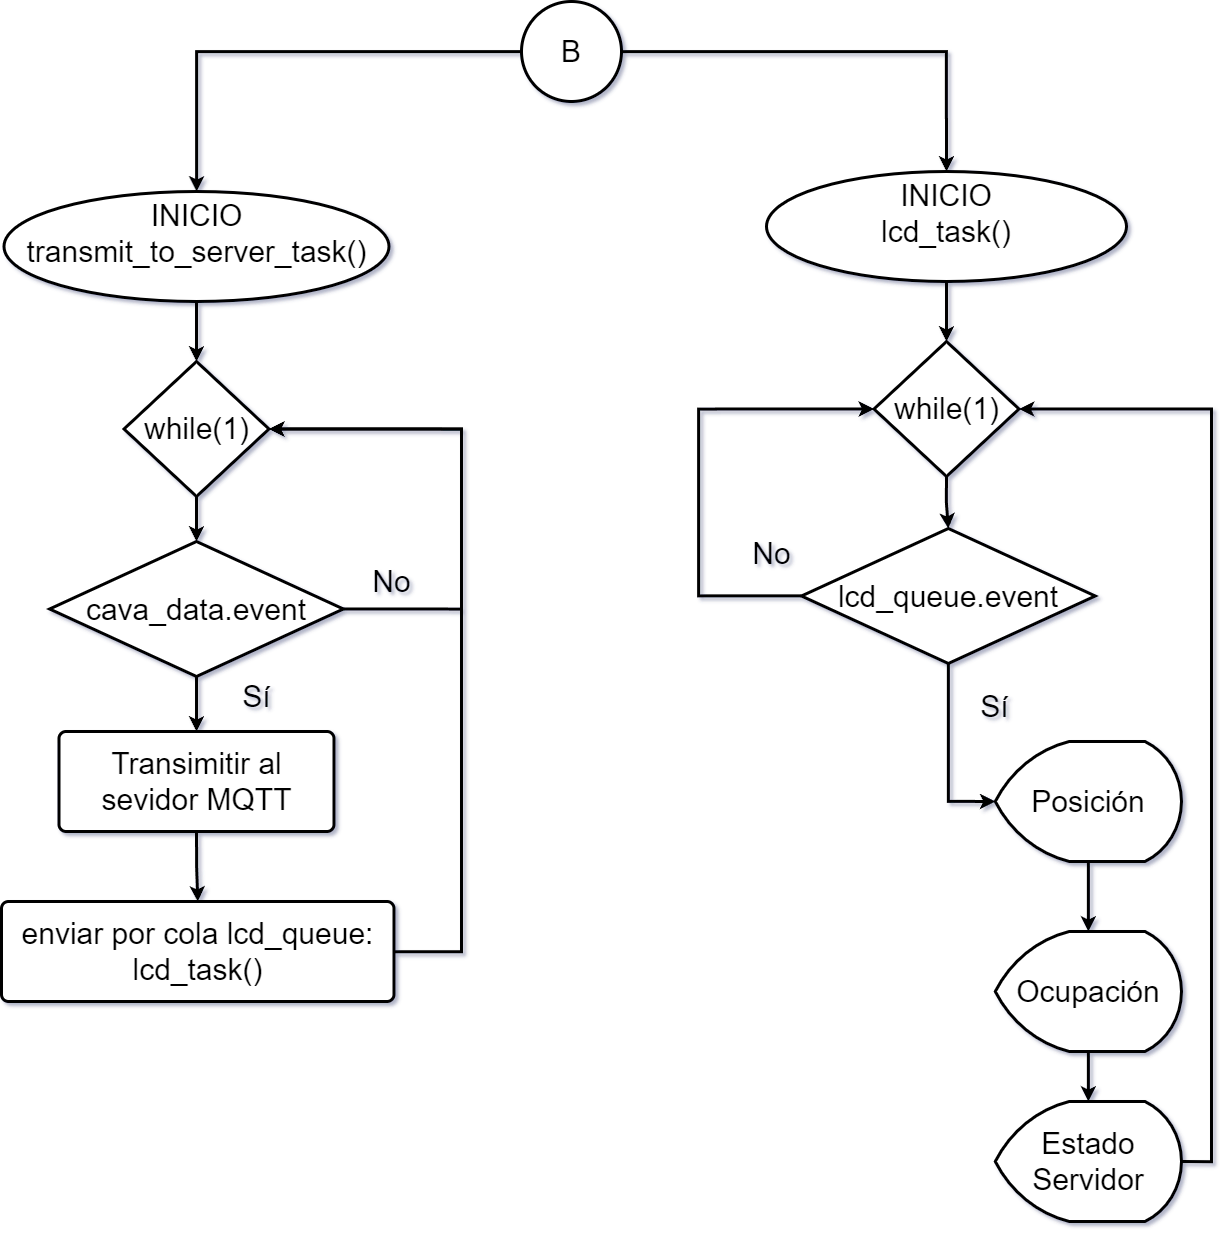

The diagram above was exported from draw.io. Its source (the exported page's mxGraphModel, read from the mxfile embedded in the PNG):
<mxGraphModel dx="2514" dy="1451" grid="1" gridSize="10" guides="1" tooltips="1" connect="1" arrows="1" fold="1" page="1" pageScale="1" pageWidth="827" pageHeight="1169" math="0" shadow="0">
  <root>
    <mxCell id="0" />
    <mxCell id="1" parent="0" />
    <mxCell id="vrbApglVVEgwy3GtWxv0-65" value="" style="edgeStyle=orthogonalEdgeStyle;rounded=0;orthogonalLoop=1;jettySize=auto;html=1;strokeWidth=3;" parent="1" source="vrbApglVVEgwy3GtWxv0-15" target="vrbApglVVEgwy3GtWxv0-17" edge="1">
      <mxGeometry relative="1" as="geometry" />
    </mxCell>
    <mxCell id="vrbApglVVEgwy3GtWxv0-15" value="B" style="strokeWidth=3;html=1;shape=mxgraph.flowchart.start_2;whiteSpace=wrap;fontSize=30;" parent="1" vertex="1">
      <mxGeometry x="600" y="30" width="100" height="100" as="geometry" />
    </mxCell>
    <mxCell id="vrbApglVVEgwy3GtWxv0-66" value="" style="edgeStyle=orthogonalEdgeStyle;rounded=0;orthogonalLoop=1;jettySize=auto;html=1;strokeWidth=3;entryX=0.5;entryY=0;entryDx=0;entryDy=0;entryPerimeter=0;" parent="1" source="vrbApglVVEgwy3GtWxv0-17" target="vrbApglVVEgwy3GtWxv0-74" edge="1">
      <mxGeometry relative="1" as="geometry">
        <mxPoint x="275" y="380" as="targetPoint" />
      </mxGeometry>
    </mxCell>
    <mxCell id="vrbApglVVEgwy3GtWxv0-17" value="&lt;font style=&quot;font-size: 30px;&quot;&gt;INICIO&lt;/font&gt;&lt;div&gt;&lt;font style=&quot;font-size: 30px;&quot;&gt;transmit_to_server_task()&lt;br&gt;&lt;/font&gt;&lt;/div&gt;" style="strokeWidth=3;html=1;shape=mxgraph.flowchart.start_1;whiteSpace=wrap;verticalAlign=top;" parent="1" vertex="1">
      <mxGeometry x="82.5" y="220" width="385" height="110" as="geometry" />
    </mxCell>
    <mxCell id="vrbApglVVEgwy3GtWxv0-74" value="while(1)" style="strokeWidth=3;html=1;shape=mxgraph.flowchart.decision;whiteSpace=wrap;fontSize=30;" parent="1" vertex="1">
      <mxGeometry x="202.5" y="390" width="145" height="135" as="geometry" />
    </mxCell>
    <mxCell id="vrbApglVVEgwy3GtWxv0-76" value="" style="edgeStyle=orthogonalEdgeStyle;rounded=0;orthogonalLoop=1;jettySize=auto;html=1;strokeWidth=3;entryX=0.5;entryY=0;entryDx=0;entryDy=0;exitX=0.5;exitY=1;exitDx=0;exitDy=0;exitPerimeter=0;entryPerimeter=0;" parent="1" source="vrbApglVVEgwy3GtWxv0-74" target="vrbApglVVEgwy3GtWxv0-122" edge="1">
      <mxGeometry relative="1" as="geometry">
        <mxPoint x="274.5" y="540" as="sourcePoint" />
        <mxPoint x="275.00000000000045" y="550" as="targetPoint" />
        <Array as="points" />
      </mxGeometry>
    </mxCell>
    <mxCell id="vrbApglVVEgwy3GtWxv0-83" value="" style="edgeStyle=orthogonalEdgeStyle;rounded=0;orthogonalLoop=1;jettySize=auto;html=1;strokeWidth=3;exitX=0.5;exitY=1;exitDx=0;exitDy=0;" parent="1" source="vrbApglVVEgwy3GtWxv0-124" target="vrbApglVVEgwy3GtWxv0-82" edge="1">
      <mxGeometry relative="1" as="geometry">
        <mxPoint x="63.749999999999545" y="1095" as="sourcePoint" />
      </mxGeometry>
    </mxCell>
    <mxCell id="vrbApglVVEgwy3GtWxv0-82" value="enviar por cola lcd_queue: lcd_task()" style="rounded=1;whiteSpace=wrap;html=1;absoluteArcSize=1;arcSize=14;strokeWidth=3;fontSize=30;" parent="1" vertex="1">
      <mxGeometry x="80" y="930" width="392.5" height="100" as="geometry" />
    </mxCell>
    <mxCell id="vrbApglVVEgwy3GtWxv0-86" style="edgeStyle=orthogonalEdgeStyle;rounded=0;orthogonalLoop=1;jettySize=auto;html=1;entryX=1;entryY=0.5;entryDx=0;entryDy=0;entryPerimeter=0;strokeWidth=3;" parent="1" source="vrbApglVVEgwy3GtWxv0-82" target="vrbApglVVEgwy3GtWxv0-74" edge="1">
      <mxGeometry relative="1" as="geometry">
        <Array as="points">
          <mxPoint x="540" y="980" />
          <mxPoint x="540" y="457" />
        </Array>
      </mxGeometry>
    </mxCell>
    <mxCell id="vrbApglVVEgwy3GtWxv0-87" value="Sí" style="text;html=1;align=center;verticalAlign=middle;resizable=0;points=[];autosize=1;strokeColor=none;fillColor=none;fontSize=30;" parent="1" vertex="1">
      <mxGeometry x="310" y="700" width="50" height="50" as="geometry" />
    </mxCell>
    <mxCell id="vrbApglVVEgwy3GtWxv0-90" value="No" style="text;html=1;align=center;verticalAlign=middle;resizable=0;points=[];autosize=1;strokeColor=none;fillColor=none;fontSize=30;" parent="1" vertex="1">
      <mxGeometry x="440" y="585" width="60" height="50" as="geometry" />
    </mxCell>
    <mxCell id="vrbApglVVEgwy3GtWxv0-91" style="edgeStyle=orthogonalEdgeStyle;rounded=0;orthogonalLoop=1;jettySize=auto;html=1;entryX=1;entryY=0.5;entryDx=0;entryDy=0;entryPerimeter=0;fontSize=11;strokeWidth=3;exitX=1;exitY=0.5;exitDx=0;exitDy=0;exitPerimeter=0;" parent="1" source="vrbApglVVEgwy3GtWxv0-122" target="vrbApglVVEgwy3GtWxv0-74" edge="1">
      <mxGeometry relative="1" as="geometry">
        <mxPoint x="247.49999999999955" y="1027.5" as="sourcePoint" />
        <Array as="points">
          <mxPoint x="540" y="637" />
          <mxPoint x="540" y="457" />
        </Array>
      </mxGeometry>
    </mxCell>
    <mxCell id="vrbApglVVEgwy3GtWxv0-92" value="" style="edgeStyle=orthogonalEdgeStyle;rounded=0;orthogonalLoop=1;jettySize=auto;html=1;strokeWidth=3;entryX=0.5;entryY=0;entryDx=0;entryDy=0;entryPerimeter=0;" parent="1" source="vrbApglVVEgwy3GtWxv0-93" target="vrbApglVVEgwy3GtWxv0-94" edge="1">
      <mxGeometry relative="1" as="geometry">
        <mxPoint x="1025" y="360" as="targetPoint" />
      </mxGeometry>
    </mxCell>
    <mxCell id="vrbApglVVEgwy3GtWxv0-93" value="&lt;font style=&quot;font-size: 30px;&quot;&gt;INICIO&lt;/font&gt;&lt;div&gt;&lt;font style=&quot;font-size: 30px;&quot;&gt;lcd_task()&lt;br&gt;&lt;/font&gt;&lt;/div&gt;" style="strokeWidth=3;html=1;shape=mxgraph.flowchart.start_1;whiteSpace=wrap;verticalAlign=top;" parent="1" vertex="1">
      <mxGeometry x="845" y="200" width="360" height="110" as="geometry" />
    </mxCell>
    <mxCell id="vrbApglVVEgwy3GtWxv0-94" value="while(1)" style="strokeWidth=3;html=1;shape=mxgraph.flowchart.decision;whiteSpace=wrap;fontSize=30;" parent="1" vertex="1">
      <mxGeometry x="952.5" y="370" width="145" height="135" as="geometry" />
    </mxCell>
    <mxCell id="vrbApglVVEgwy3GtWxv0-96" value="" style="edgeStyle=orthogonalEdgeStyle;rounded=0;orthogonalLoop=1;jettySize=auto;html=1;strokeWidth=3;entryX=0.5;entryY=0;entryDx=0;entryDy=0;exitX=0.5;exitY=1;exitDx=0;exitDy=0;exitPerimeter=0;entryPerimeter=0;" parent="1" source="vrbApglVVEgwy3GtWxv0-94" target="vrbApglVVEgwy3GtWxv0-100" edge="1">
      <mxGeometry relative="1" as="geometry">
        <mxPoint x="1024.5" y="520" as="sourcePoint" />
        <mxPoint x="1025.0000000000005" y="530" as="targetPoint" />
      </mxGeometry>
    </mxCell>
    <mxCell id="vrbApglVVEgwy3GtWxv0-116" style="edgeStyle=orthogonalEdgeStyle;rounded=0;orthogonalLoop=1;jettySize=auto;html=1;entryX=0;entryY=0.5;entryDx=0;entryDy=0;strokeWidth=3;entryPerimeter=0;" parent="1" source="vrbApglVVEgwy3GtWxv0-100" target="vrbApglVVEgwy3GtWxv0-94" edge="1">
      <mxGeometry relative="1" as="geometry">
        <mxPoint x="777.5" y="680" as="targetPoint" />
        <Array as="points">
          <mxPoint x="777" y="625" />
          <mxPoint x="777" y="437" />
        </Array>
      </mxGeometry>
    </mxCell>
    <mxCell id="vrbApglVVEgwy3GtWxv0-100" value="lcd_queue.event" style="strokeWidth=3;html=1;shape=mxgraph.flowchart.decision;whiteSpace=wrap;fontSize=30;" parent="1" vertex="1">
      <mxGeometry x="880" y="557" width="293.75" height="135" as="geometry" />
    </mxCell>
    <mxCell id="vrbApglVVEgwy3GtWxv0-107" value="Sí" style="text;html=1;align=center;verticalAlign=middle;resizable=0;points=[];autosize=1;strokeColor=none;fillColor=none;fontSize=30;" parent="1" vertex="1">
      <mxGeometry x="1047.5" y="710" width="50" height="50" as="geometry" />
    </mxCell>
    <mxCell id="vrbApglVVEgwy3GtWxv0-110" value="No" style="text;html=1;align=center;verticalAlign=middle;resizable=0;points=[];autosize=1;strokeColor=none;fillColor=none;fontSize=30;" parent="1" vertex="1">
      <mxGeometry x="820" y="557" width="60" height="50" as="geometry" />
    </mxCell>
    <mxCell id="vrbApglVVEgwy3GtWxv0-112" style="edgeStyle=orthogonalEdgeStyle;rounded=0;orthogonalLoop=1;jettySize=auto;html=1;entryX=0.5;entryY=0;entryDx=0;entryDy=0;entryPerimeter=0;strokeWidth=3;" parent="1" source="vrbApglVVEgwy3GtWxv0-15" target="vrbApglVVEgwy3GtWxv0-93" edge="1">
      <mxGeometry relative="1" as="geometry" />
    </mxCell>
    <mxCell id="vrbApglVVEgwy3GtWxv0-121" style="edgeStyle=orthogonalEdgeStyle;rounded=0;orthogonalLoop=1;jettySize=auto;html=1;entryX=1;entryY=0.5;entryDx=0;entryDy=0;entryPerimeter=0;strokeWidth=3;exitX=1;exitY=0.5;exitDx=0;exitDy=0;exitPerimeter=0;" parent="1" source="vrbApglVVEgwy3GtWxv0-132" target="vrbApglVVEgwy3GtWxv0-94" edge="1">
      <mxGeometry relative="1" as="geometry">
        <Array as="points">
          <mxPoint x="1290" y="1190" />
          <mxPoint x="1290" y="437" />
        </Array>
      </mxGeometry>
    </mxCell>
    <mxCell id="vrbApglVVEgwy3GtWxv0-125" value="" style="edgeStyle=orthogonalEdgeStyle;rounded=0;orthogonalLoop=1;jettySize=auto;html=1;strokeWidth=3;" parent="1" source="vrbApglVVEgwy3GtWxv0-122" target="vrbApglVVEgwy3GtWxv0-124" edge="1">
      <mxGeometry relative="1" as="geometry" />
    </mxCell>
    <mxCell id="vrbApglVVEgwy3GtWxv0-122" value="cava_data.event" style="strokeWidth=3;html=1;shape=mxgraph.flowchart.decision;whiteSpace=wrap;fontSize=30;" parent="1" vertex="1">
      <mxGeometry x="128.13" y="570" width="293.75" height="135" as="geometry" />
    </mxCell>
    <mxCell id="vrbApglVVEgwy3GtWxv0-124" value="Transimitir al sevidor MQTT" style="rounded=1;whiteSpace=wrap;html=1;absoluteArcSize=1;arcSize=14;strokeWidth=3;fontSize=30;" parent="1" vertex="1">
      <mxGeometry x="137.5" y="760" width="275" height="100" as="geometry" />
    </mxCell>
    <mxCell id="vrbApglVVEgwy3GtWxv0-134" value="" style="edgeStyle=orthogonalEdgeStyle;rounded=0;orthogonalLoop=1;jettySize=auto;html=1;strokeWidth=3;" parent="1" source="vrbApglVVEgwy3GtWxv0-127" target="vrbApglVVEgwy3GtWxv0-129" edge="1">
      <mxGeometry relative="1" as="geometry" />
    </mxCell>
    <mxCell id="vrbApglVVEgwy3GtWxv0-127" value="Posición" style="strokeWidth=3;html=1;shape=mxgraph.flowchart.display;whiteSpace=wrap;fontSize=30;" parent="1" vertex="1">
      <mxGeometry x="1073.75" y="770" width="186.25" height="120" as="geometry" />
    </mxCell>
    <mxCell id="vrbApglVVEgwy3GtWxv0-135" value="" style="edgeStyle=orthogonalEdgeStyle;rounded=0;orthogonalLoop=1;jettySize=auto;html=1;strokeWidth=3;" parent="1" source="vrbApglVVEgwy3GtWxv0-129" target="vrbApglVVEgwy3GtWxv0-132" edge="1">
      <mxGeometry relative="1" as="geometry" />
    </mxCell>
    <mxCell id="vrbApglVVEgwy3GtWxv0-129" value="Ocupación" style="strokeWidth=3;html=1;shape=mxgraph.flowchart.display;whiteSpace=wrap;fontSize=30;" parent="1" vertex="1">
      <mxGeometry x="1073.75" y="960" width="186.25" height="120" as="geometry" />
    </mxCell>
    <mxCell id="vrbApglVVEgwy3GtWxv0-132" value="Estado Servidor" style="strokeWidth=3;html=1;shape=mxgraph.flowchart.display;whiteSpace=wrap;fontSize=30;" parent="1" vertex="1">
      <mxGeometry x="1073.75" y="1130" width="186.25" height="120" as="geometry" />
    </mxCell>
    <mxCell id="vrbApglVVEgwy3GtWxv0-133" style="edgeStyle=orthogonalEdgeStyle;rounded=0;orthogonalLoop=1;jettySize=auto;html=1;entryX=0;entryY=0.5;entryDx=0;entryDy=0;entryPerimeter=0;strokeWidth=3;" parent="1" source="vrbApglVVEgwy3GtWxv0-100" target="vrbApglVVEgwy3GtWxv0-127" edge="1">
      <mxGeometry relative="1" as="geometry" />
    </mxCell>
  </root>
</mxGraphModel>